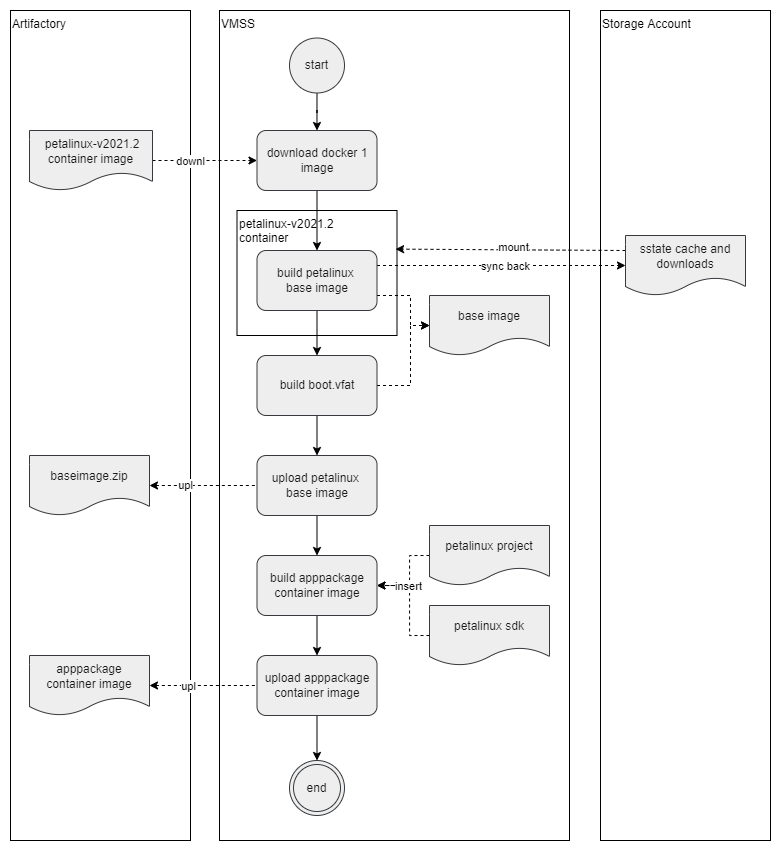

The diagram above was exported from draw.io. Its source (the exported page's mxGraphModel, read from the mxfile embedded in the PNG):
<mxGraphModel dx="1246" dy="1236" grid="1" gridSize="10" guides="1" tooltips="1" connect="1" arrows="1" fold="1" page="1" pageScale="1" pageWidth="827" pageHeight="1169" math="0" shadow="0">
  <root>
    <mxCell id="0" />
    <mxCell id="1" parent="0" />
    <mxCell id="156" value="" style="rounded=0;whiteSpace=wrap;html=1;strokeColor=none;" parent="1" vertex="1">
      <mxGeometry x="30" y="30" width="780" height="850" as="geometry" />
    </mxCell>
    <mxCell id="95" value="Storage Account" style="rounded=0;whiteSpace=wrap;html=1;verticalAlign=top;align=left;" parent="1" vertex="1">
      <mxGeometry x="630" y="40" width="170" height="830" as="geometry" />
    </mxCell>
    <mxCell id="3" value="VMSS" style="rounded=0;whiteSpace=wrap;html=1;verticalAlign=top;align=left;" parent="1" vertex="1">
      <mxGeometry x="249" y="40" width="350" height="830" as="geometry" />
    </mxCell>
    <mxCell id="4" value="&lt;span style=&quot;text-align: center&quot;&gt;petalinux-v2021.2&lt;br&gt;container&lt;br&gt;&lt;/span&gt;" style="rounded=0;whiteSpace=wrap;html=1;verticalAlign=top;align=left;" parent="1" vertex="1">
      <mxGeometry x="266.5" y="240" width="160" height="125" as="geometry" />
    </mxCell>
    <mxCell id="5" value="" style="edgeStyle=orthogonalEdgeStyle;rounded=0;orthogonalLoop=1;jettySize=auto;html=1;startArrow=none;entryX=0.5;entryY=0;entryDx=0;entryDy=0;" parent="1" source="12" target="18" edge="1">
      <mxGeometry relative="1" as="geometry">
        <mxPoint x="1269" y="-150" as="sourcePoint" />
        <mxPoint x="346.5" y="585" as="targetPoint" />
      </mxGeometry>
    </mxCell>
    <mxCell id="6" value="" style="edgeStyle=orthogonalEdgeStyle;rounded=0;orthogonalLoop=1;jettySize=auto;html=1;entryX=0.5;entryY=0;entryDx=0;entryDy=0;" parent="1" source="7" target="143" edge="1">
      <mxGeometry relative="1" as="geometry" />
    </mxCell>
    <mxCell id="102" style="edgeStyle=none;html=1;exitX=1;exitY=0.25;exitDx=0;exitDy=0;dashed=1;" parent="1" source="7" target="100" edge="1">
      <mxGeometry relative="1" as="geometry" />
    </mxCell>
    <mxCell id="106" value="sync back" style="edgeLabel;html=1;align=center;verticalAlign=middle;resizable=0;points=[];" parent="102" vertex="1" connectable="0">
      <mxGeometry x="0.1189" y="-3" relative="1" as="geometry">
        <mxPoint x="-11" y="-3" as="offset" />
      </mxGeometry>
    </mxCell>
    <mxCell id="146" style="edgeStyle=none;html=1;exitX=1;exitY=0.75;exitDx=0;exitDy=0;entryX=0;entryY=0.5;entryDx=0;entryDy=0;dashed=1;rounded=0;" parent="1" source="7" target="20" edge="1">
      <mxGeometry relative="1" as="geometry">
        <Array as="points">
          <mxPoint x="440" y="325" />
          <mxPoint x="440" y="355" />
        </Array>
      </mxGeometry>
    </mxCell>
    <mxCell id="7" value="build petalinux &lt;br&gt;base image" style="rounded=1;whiteSpace=wrap;html=1;fontFamily=Helvetica;fontSize=12;align=center;strokeColor=#36393d;fillColor=#eeeeee;fontColor=#1A1A1A;" parent="1" vertex="1">
      <mxGeometry x="286.5" y="280" width="120" height="60" as="geometry" />
    </mxCell>
    <mxCell id="8" value="Artifactory" style="rounded=0;whiteSpace=wrap;html=1;verticalAlign=top;align=left;" parent="1" vertex="1">
      <mxGeometry x="40" y="40" width="180" height="830" as="geometry" />
    </mxCell>
    <mxCell id="12" value="upload petalinux &lt;br&gt;base image" style="rounded=1;whiteSpace=wrap;html=1;fontFamily=Helvetica;fontSize=12;align=center;strokeColor=#36393d;fillColor=#eeeeee;fontColor=#1A1A1A;" parent="1" vertex="1">
      <mxGeometry x="286.5" y="485" width="120" height="60" as="geometry" />
    </mxCell>
    <mxCell id="13" value="" style="endArrow=none;dashed=1;html=1;rounded=0;entryX=0;entryY=0.5;entryDx=0;entryDy=0;exitX=1;exitY=0.5;exitDx=0;exitDy=0;horizontal=1;endFill=0;startArrow=classic;startFill=1;" parent="1" source="16" target="12" edge="1">
      <mxGeometry width="50" height="50" relative="1" as="geometry">
        <mxPoint x="1229" y="50" as="sourcePoint" />
        <mxPoint x="1179" y="-105" as="targetPoint" />
      </mxGeometry>
    </mxCell>
    <mxCell id="108" value="upl" style="edgeLabel;html=1;align=center;verticalAlign=middle;resizable=0;points=[];" parent="13" vertex="1" connectable="0">
      <mxGeometry x="-0.346" y="1" relative="1" as="geometry">
        <mxPoint as="offset" />
      </mxGeometry>
    </mxCell>
    <mxCell id="16" value="baseimage.zip" style="shape=document;whiteSpace=wrap;html=1;boundedLbl=1;fontFamily=Helvetica;fontSize=12;align=center;strokeColor=#36393d;fillColor=#eeeeee;fontColor=#1A1A1A;" parent="1" vertex="1">
      <mxGeometry x="59" y="485" width="120" height="60" as="geometry" />
    </mxCell>
    <mxCell id="17" value="" style="edgeStyle=orthogonalEdgeStyle;rounded=0;orthogonalLoop=1;jettySize=auto;html=1;startArrow=none;startFill=0;endArrow=classic;endFill=1;" parent="1" source="18" target="22" edge="1">
      <mxGeometry relative="1" as="geometry" />
    </mxCell>
    <mxCell id="18" value="build apppackage container image" style="rounded=1;whiteSpace=wrap;html=1;fontFamily=Helvetica;fontSize=12;align=center;strokeColor=#36393d;fillColor=#eeeeee;fontColor=#1A1A1A;" parent="1" vertex="1">
      <mxGeometry x="286.5" y="585" width="120" height="60" as="geometry" />
    </mxCell>
    <mxCell id="19" style="edgeStyle=orthogonalEdgeStyle;rounded=0;orthogonalLoop=1;jettySize=auto;html=1;entryX=1;entryY=0.5;entryDx=0;entryDy=0;dashed=1;exitX=0;exitY=0.5;exitDx=0;exitDy=0;" parent="1" source="97" target="18" edge="1">
      <mxGeometry relative="1" as="geometry">
        <Array as="points">
          <mxPoint x="439" y="585" />
          <mxPoint x="439" y="615" />
        </Array>
      </mxGeometry>
    </mxCell>
    <mxCell id="20" value="base image" style="shape=document;whiteSpace=wrap;html=1;boundedLbl=1;fontFamily=Helvetica;fontSize=12;align=center;strokeColor=#36393d;fillColor=#eeeeee;fontColor=#1A1A1A;" parent="1" vertex="1">
      <mxGeometry x="459" y="325" width="120" height="60" as="geometry" />
    </mxCell>
    <mxCell id="148" style="edgeStyle=none;html=1;exitX=0.5;exitY=1;exitDx=0;exitDy=0;entryX=0.5;entryY=0;entryDx=0;entryDy=0;" parent="1" source="22" target="147" edge="1">
      <mxGeometry relative="1" as="geometry" />
    </mxCell>
    <mxCell id="22" value="upload apppackage container image" style="rounded=1;whiteSpace=wrap;html=1;fontFamily=Helvetica;fontSize=12;align=center;strokeColor=#36393d;fillColor=#eeeeee;fontColor=#1A1A1A;" parent="1" vertex="1">
      <mxGeometry x="286.5" y="685" width="120" height="60" as="geometry" />
    </mxCell>
    <mxCell id="23" value="apppackage container image" style="shape=document;whiteSpace=wrap;html=1;boundedLbl=1;fontFamily=Helvetica;fontSize=12;align=center;strokeColor=#36393d;fillColor=#eeeeee;fontColor=#1A1A1A;" parent="1" vertex="1">
      <mxGeometry x="59" y="685" width="120" height="60" as="geometry" />
    </mxCell>
    <mxCell id="24" value="" style="endArrow=none;dashed=1;html=1;rounded=0;horizontal=1;endFill=0;startArrow=classic;startFill=1;" parent="1" source="23" target="22" edge="1">
      <mxGeometry width="50" height="50" relative="1" as="geometry">
        <mxPoint x="1239" y="60" as="sourcePoint" />
        <mxPoint x="1239" y="-110" as="targetPoint" />
      </mxGeometry>
    </mxCell>
    <mxCell id="119" value="upl" style="edgeLabel;html=1;align=center;verticalAlign=middle;resizable=0;points=[];" parent="24" vertex="1" connectable="0">
      <mxGeometry x="-0.2879" relative="1" as="geometry">
        <mxPoint as="offset" />
      </mxGeometry>
    </mxCell>
    <mxCell id="25" style="edgeStyle=orthogonalEdgeStyle;rounded=0;orthogonalLoop=1;jettySize=auto;html=1;startArrow=none;startFill=0;endArrow=classic;endFill=1;" parent="1" source="26" target="7" edge="1">
      <mxGeometry relative="1" as="geometry" />
    </mxCell>
    <mxCell id="26" value="download docker 1 image" style="rounded=1;whiteSpace=wrap;html=1;fontFamily=Helvetica;fontSize=12;align=center;strokeColor=#36393d;fillColor=#eeeeee;fontColor=#1A1A1A;" parent="1" vertex="1">
      <mxGeometry x="286.5" y="160" width="120" height="60" as="geometry" />
    </mxCell>
    <mxCell id="27" style="edgeStyle=orthogonalEdgeStyle;rounded=0;orthogonalLoop=1;jettySize=auto;html=1;exitX=1;exitY=0.5;exitDx=0;exitDy=0;dashed=1;entryX=0;entryY=0.5;entryDx=0;entryDy=0;" parent="1" source="28" target="26" edge="1">
      <mxGeometry relative="1" as="geometry" />
    </mxCell>
    <mxCell id="110" value="downl" style="edgeLabel;html=1;align=center;verticalAlign=middle;resizable=0;points=[];" parent="27" vertex="1" connectable="0">
      <mxGeometry x="-0.1619" y="1" relative="1" as="geometry">
        <mxPoint x="-6" y="1" as="offset" />
      </mxGeometry>
    </mxCell>
    <mxCell id="28" value="&amp;nbsp;petalinux-v2021.2 container image" style="shape=document;whiteSpace=wrap;html=1;boundedLbl=1;fontFamily=Helvetica;fontSize=12;align=center;strokeColor=#36393d;fillColor=#eeeeee;fontColor=#1A1A1A;" parent="1" vertex="1">
      <mxGeometry x="59" y="160" width="123" height="60" as="geometry" />
    </mxCell>
    <mxCell id="34" value="" style="edgeStyle=orthogonalEdgeStyle;rounded=0;orthogonalLoop=1;jettySize=auto;html=1;entryX=0.5;entryY=0;entryDx=0;entryDy=0;" parent="1" source="35" target="26" edge="1">
      <mxGeometry relative="1" as="geometry">
        <mxPoint x="346.5" y="147.5" as="targetPoint" />
      </mxGeometry>
    </mxCell>
    <mxCell id="35" value="start" style="ellipse;whiteSpace=wrap;html=1;aspect=fixed;fillColor=#eeeeee;strokeColor=#36393d;fontColor=#1A1A1A;" parent="1" vertex="1">
      <mxGeometry x="319" y="67.5" width="55" height="55" as="geometry" />
    </mxCell>
    <mxCell id="97" value="petalinux project" style="shape=document;whiteSpace=wrap;html=1;boundedLbl=1;fontFamily=Helvetica;fontSize=12;align=center;strokeColor=#36393d;fillColor=#eeeeee;fontColor=#1A1A1A;" parent="1" vertex="1">
      <mxGeometry x="459" y="555" width="120" height="60" as="geometry" />
    </mxCell>
    <mxCell id="98" value="petalinux sdk" style="shape=document;whiteSpace=wrap;html=1;boundedLbl=1;fontFamily=Helvetica;fontSize=12;align=center;strokeColor=#36393d;fillColor=#eeeeee;fontColor=#1A1A1A;" parent="1" vertex="1">
      <mxGeometry x="459" y="635" width="120" height="60" as="geometry" />
    </mxCell>
    <mxCell id="99" style="edgeStyle=orthogonalEdgeStyle;rounded=0;orthogonalLoop=1;jettySize=auto;html=1;entryX=1;entryY=0.5;entryDx=0;entryDy=0;dashed=1;exitX=0;exitY=0.5;exitDx=0;exitDy=0;" parent="1" source="98" target="18" edge="1">
      <mxGeometry relative="1" as="geometry">
        <mxPoint x="459" y="565.0000000000002" as="sourcePoint" />
        <mxPoint x="416.5" y="625.0000000000002" as="targetPoint" />
        <Array as="points">
          <mxPoint x="439" y="665" />
          <mxPoint x="439" y="615" />
        </Array>
      </mxGeometry>
    </mxCell>
    <mxCell id="118" value="insert" style="edgeLabel;html=1;align=center;verticalAlign=middle;resizable=0;points=[];" parent="99" vertex="1" connectable="0">
      <mxGeometry x="0.5857" relative="1" as="geometry">
        <mxPoint x="10" as="offset" />
      </mxGeometry>
    </mxCell>
    <mxCell id="103" style="edgeStyle=none;html=1;exitX=0;exitY=0.25;exitDx=0;exitDy=0;entryX=0.991;entryY=0.309;entryDx=0;entryDy=0;dashed=1;entryPerimeter=0;" parent="1" source="100" target="4" edge="1">
      <mxGeometry relative="1" as="geometry" />
    </mxCell>
    <mxCell id="105" value="mount" style="edgeLabel;html=1;align=center;verticalAlign=middle;resizable=0;points=[];" parent="103" vertex="1" connectable="0">
      <mxGeometry x="-0.1775" y="-3" relative="1" as="geometry">
        <mxPoint x="-18" as="offset" />
      </mxGeometry>
    </mxCell>
    <mxCell id="100" value="sstate cache and downloads" style="shape=document;whiteSpace=wrap;html=1;boundedLbl=1;fontFamily=Helvetica;fontSize=12;align=center;strokeColor=#36393d;fillColor=#eeeeee;fontColor=#1A1A1A;" parent="1" vertex="1">
      <mxGeometry x="655" y="265" width="120" height="60" as="geometry" />
    </mxCell>
    <mxCell id="144" style="edgeStyle=none;html=1;exitX=0.5;exitY=1;exitDx=0;exitDy=0;" parent="1" source="143" target="12" edge="1">
      <mxGeometry relative="1" as="geometry" />
    </mxCell>
    <mxCell id="145" style="edgeStyle=none;html=1;exitX=1;exitY=0.5;exitDx=0;exitDy=0;entryX=0;entryY=0.5;entryDx=0;entryDy=0;dashed=1;rounded=0;" parent="1" source="143" target="20" edge="1">
      <mxGeometry relative="1" as="geometry">
        <Array as="points">
          <mxPoint x="440" y="415" />
          <mxPoint x="440" y="355" />
        </Array>
      </mxGeometry>
    </mxCell>
    <mxCell id="143" value="build boot.vfat" style="rounded=1;whiteSpace=wrap;html=1;fontFamily=Helvetica;fontSize=12;align=center;strokeColor=#36393d;fillColor=#eeeeee;fontColor=#1A1A1A;" parent="1" vertex="1">
      <mxGeometry x="286.5" y="385" width="120" height="60" as="geometry" />
    </mxCell>
    <mxCell id="147" value="end" style="ellipse;shape=doubleEllipse;whiteSpace=wrap;html=1;aspect=fixed;fontFamily=Helvetica;fontSize=12;align=center;strokeColor=#36393d;fillColor=#eeeeee;fontColor=#1A1A1A;" parent="1" vertex="1">
      <mxGeometry x="319" y="790" width="55" height="55" as="geometry" />
    </mxCell>
  </root>
</mxGraphModel>